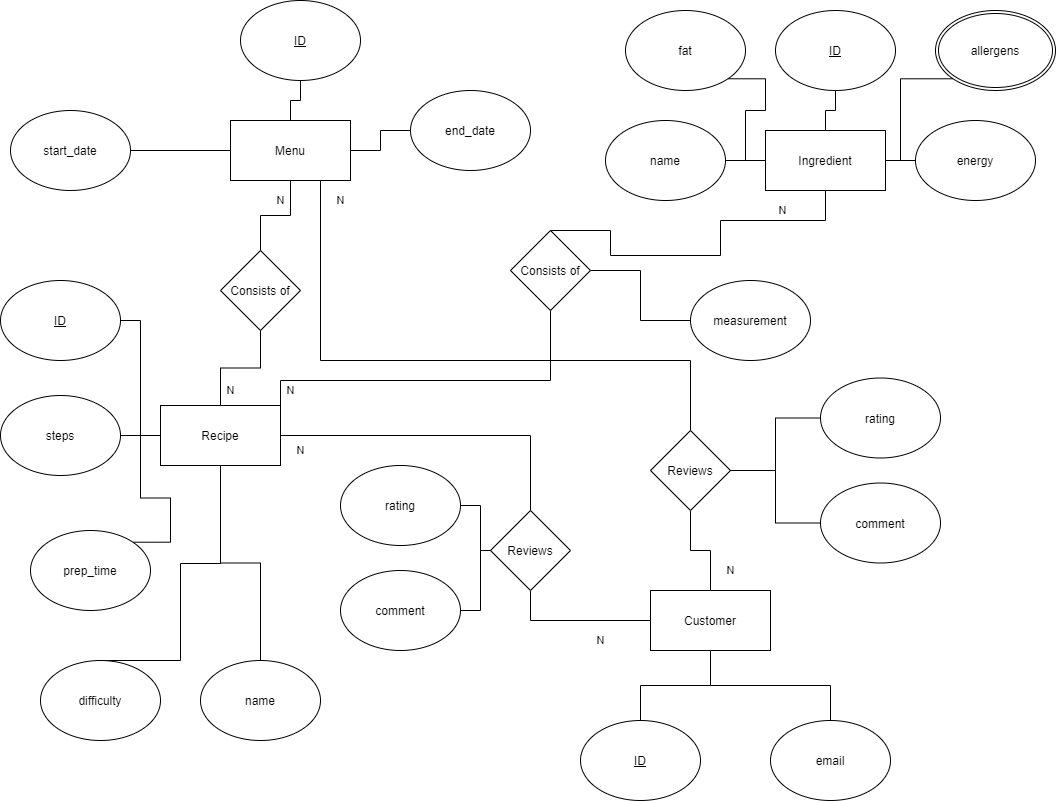

The diagram above was exported from draw.io. Its source (the exported page's mxGraphModel, read from the mxfile embedded in the PNG):
<mxGraphModel dx="1422" dy="705" grid="1" gridSize="10" guides="1" tooltips="1" connect="1" arrows="1" fold="1" page="1" pageScale="1" pageWidth="1100" pageHeight="850" background="#ffffff" math="0" shadow="0">
  <root>
    <mxCell id="0" />
    <mxCell id="1" parent="0" />
    <mxCell id="9QvOTBpycCSFDhozmW_K-45" value="Menu" style="rounded=0;whiteSpace=wrap;html=1;" parent="1" vertex="1">
      <mxGeometry x="240" y="140" width="120" height="60" as="geometry" />
    </mxCell>
    <mxCell id="9QvOTBpycCSFDhozmW_K-101" value="N" style="edgeStyle=orthogonalEdgeStyle;rounded=0;orthogonalLoop=1;jettySize=auto;html=1;exitX=1;exitY=0.5;exitDx=0;exitDy=0;entryX=0.5;entryY=0;entryDx=0;entryDy=0;endArrow=none;endFill=0;" parent="1" source="9QvOTBpycCSFDhozmW_K-46" target="9QvOTBpycCSFDhozmW_K-100" edge="1">
      <mxGeometry x="-0.8769" y="-15" relative="1" as="geometry">
        <mxPoint as="offset" />
      </mxGeometry>
    </mxCell>
    <mxCell id="9QvOTBpycCSFDhozmW_K-105" style="edgeStyle=orthogonalEdgeStyle;rounded=0;orthogonalLoop=1;jettySize=auto;html=1;exitX=0.5;exitY=1;exitDx=0;exitDy=0;entryX=0.5;entryY=0;entryDx=0;entryDy=0;endArrow=none;endFill=0;" parent="1" source="9QvOTBpycCSFDhozmW_K-46" target="9QvOTBpycCSFDhozmW_K-64" edge="1">
      <mxGeometry relative="1" as="geometry" />
    </mxCell>
    <mxCell id="9QvOTBpycCSFDhozmW_K-46" value="Recipe" style="rounded=0;whiteSpace=wrap;html=1;" parent="1" vertex="1">
      <mxGeometry x="170" y="425" width="120" height="60" as="geometry" />
    </mxCell>
    <mxCell id="9QvOTBpycCSFDhozmW_K-48" value="Ingredient" style="rounded=0;whiteSpace=wrap;html=1;" parent="1" vertex="1">
      <mxGeometry x="775" y="150" width="120" height="60" as="geometry" />
    </mxCell>
    <mxCell id="9QvOTBpycCSFDhozmW_K-50" value="Customer" style="rounded=0;whiteSpace=wrap;html=1;" parent="1" vertex="1">
      <mxGeometry x="660" y="610" width="120" height="60" as="geometry" />
    </mxCell>
    <mxCell id="9QvOTBpycCSFDhozmW_K-78" style="edgeStyle=orthogonalEdgeStyle;rounded=0;orthogonalLoop=1;jettySize=auto;html=1;exitX=0.5;exitY=1;exitDx=0;exitDy=0;entryX=0.5;entryY=0;entryDx=0;entryDy=0;endArrow=none;endFill=0;" parent="1" source="9QvOTBpycCSFDhozmW_K-51" target="9QvOTBpycCSFDhozmW_K-45" edge="1">
      <mxGeometry relative="1" as="geometry" />
    </mxCell>
    <mxCell id="9QvOTBpycCSFDhozmW_K-51" value="&lt;u&gt;ID&lt;/u&gt;" style="ellipse;whiteSpace=wrap;html=1;" parent="1" vertex="1">
      <mxGeometry x="250" y="20" width="120" height="80" as="geometry" />
    </mxCell>
    <mxCell id="9QvOTBpycCSFDhozmW_K-80" style="edgeStyle=orthogonalEdgeStyle;rounded=0;orthogonalLoop=1;jettySize=auto;html=1;exitX=1;exitY=0.5;exitDx=0;exitDy=0;entryX=0;entryY=0.5;entryDx=0;entryDy=0;endArrow=none;endFill=0;" parent="1" source="9QvOTBpycCSFDhozmW_K-53" target="9QvOTBpycCSFDhozmW_K-45" edge="1">
      <mxGeometry relative="1" as="geometry" />
    </mxCell>
    <mxCell id="9QvOTBpycCSFDhozmW_K-53" value="start_date" style="ellipse;whiteSpace=wrap;html=1;" parent="1" vertex="1">
      <mxGeometry x="20" y="130" width="120" height="80" as="geometry" />
    </mxCell>
    <mxCell id="9QvOTBpycCSFDhozmW_K-79" style="edgeStyle=orthogonalEdgeStyle;rounded=0;orthogonalLoop=1;jettySize=auto;html=1;exitX=0;exitY=0.5;exitDx=0;exitDy=0;entryX=1;entryY=0.5;entryDx=0;entryDy=0;endArrow=none;endFill=0;" parent="1" source="9QvOTBpycCSFDhozmW_K-55" target="9QvOTBpycCSFDhozmW_K-45" edge="1">
      <mxGeometry relative="1" as="geometry" />
    </mxCell>
    <mxCell id="9QvOTBpycCSFDhozmW_K-55" value="end_date" style="ellipse;whiteSpace=wrap;html=1;" parent="1" vertex="1">
      <mxGeometry x="420" y="110" width="120" height="80" as="geometry" />
    </mxCell>
    <mxCell id="9QvOTBpycCSFDhozmW_K-82" style="edgeStyle=orthogonalEdgeStyle;rounded=0;orthogonalLoop=1;jettySize=auto;html=1;exitX=1;exitY=0.5;exitDx=0;exitDy=0;entryX=0;entryY=0.5;entryDx=0;entryDy=0;endArrow=none;endFill=0;" parent="1" source="9QvOTBpycCSFDhozmW_K-56" target="9QvOTBpycCSFDhozmW_K-46" edge="1">
      <mxGeometry relative="1" as="geometry" />
    </mxCell>
    <mxCell id="9QvOTBpycCSFDhozmW_K-56" value="steps" style="ellipse;whiteSpace=wrap;html=1;" parent="1" vertex="1">
      <mxGeometry x="10" y="415" width="120" height="80" as="geometry" />
    </mxCell>
    <mxCell id="9QvOTBpycCSFDhozmW_K-73" style="edgeStyle=orthogonalEdgeStyle;rounded=0;orthogonalLoop=1;jettySize=auto;html=1;exitX=1;exitY=0.5;exitDx=0;exitDy=0;entryX=0;entryY=0.5;entryDx=0;entryDy=0;endArrow=none;endFill=0;" parent="1" source="9QvOTBpycCSFDhozmW_K-58" target="9QvOTBpycCSFDhozmW_K-48" edge="1">
      <mxGeometry relative="1" as="geometry" />
    </mxCell>
    <mxCell id="9QvOTBpycCSFDhozmW_K-58" value="name" style="ellipse;whiteSpace=wrap;html=1;" parent="1" vertex="1">
      <mxGeometry x="615" y="140" width="120" height="80" as="geometry" />
    </mxCell>
    <mxCell id="9QvOTBpycCSFDhozmW_K-108" style="edgeStyle=orthogonalEdgeStyle;rounded=0;orthogonalLoop=1;jettySize=auto;html=1;exitX=0;exitY=1;exitDx=0;exitDy=0;entryX=1;entryY=0.5;entryDx=0;entryDy=0;endArrow=none;endFill=0;" parent="1" source="9QvOTBpycCSFDhozmW_K-59" target="9QvOTBpycCSFDhozmW_K-48" edge="1">
      <mxGeometry relative="1" as="geometry">
        <Array as="points">
          <mxPoint x="910" y="98" />
          <mxPoint x="910" y="180" />
        </Array>
      </mxGeometry>
    </mxCell>
    <mxCell id="9QvOTBpycCSFDhozmW_K-59" value="allergens" style="ellipse;shape=doubleEllipse;margin=3;whiteSpace=wrap;html=1;align=center;" parent="1" vertex="1">
      <mxGeometry x="945" y="30" width="120" height="80" as="geometry" />
    </mxCell>
    <mxCell id="9QvOTBpycCSFDhozmW_K-77" style="edgeStyle=orthogonalEdgeStyle;rounded=0;orthogonalLoop=1;jettySize=auto;html=1;exitX=0;exitY=0.5;exitDx=0;exitDy=0;entryX=1;entryY=0.5;entryDx=0;entryDy=0;endArrow=none;endFill=0;" parent="1" source="9QvOTBpycCSFDhozmW_K-60" target="9QvOTBpycCSFDhozmW_K-48" edge="1">
      <mxGeometry relative="1" as="geometry" />
    </mxCell>
    <mxCell id="9QvOTBpycCSFDhozmW_K-60" value="energy" style="ellipse;whiteSpace=wrap;html=1;" parent="1" vertex="1">
      <mxGeometry x="925" y="140" width="120" height="80" as="geometry" />
    </mxCell>
    <mxCell id="9QvOTBpycCSFDhozmW_K-109" style="edgeStyle=orthogonalEdgeStyle;rounded=0;orthogonalLoop=1;jettySize=auto;html=1;exitX=1;exitY=1;exitDx=0;exitDy=0;entryX=0;entryY=0.5;entryDx=0;entryDy=0;endArrow=none;endFill=0;" parent="1" source="9QvOTBpycCSFDhozmW_K-61" target="9QvOTBpycCSFDhozmW_K-48" edge="1">
      <mxGeometry relative="1" as="geometry" />
    </mxCell>
    <mxCell id="9QvOTBpycCSFDhozmW_K-61" value="fat" style="ellipse;whiteSpace=wrap;html=1;" parent="1" vertex="1">
      <mxGeometry x="635" y="30" width="120" height="80" as="geometry" />
    </mxCell>
    <mxCell id="9QvOTBpycCSFDhozmW_K-107" style="edgeStyle=orthogonalEdgeStyle;rounded=0;orthogonalLoop=1;jettySize=auto;html=1;exitX=1;exitY=0.5;exitDx=0;exitDy=0;entryX=0;entryY=0.5;entryDx=0;entryDy=0;endArrow=none;endFill=0;" parent="1" source="9QvOTBpycCSFDhozmW_K-62" target="9QvOTBpycCSFDhozmW_K-46" edge="1">
      <mxGeometry relative="1" as="geometry" />
    </mxCell>
    <mxCell id="9QvOTBpycCSFDhozmW_K-62" value="&lt;u&gt;ID&lt;/u&gt;" style="ellipse;whiteSpace=wrap;html=1;" parent="1" vertex="1">
      <mxGeometry x="10" y="300" width="120" height="80" as="geometry" />
    </mxCell>
    <mxCell id="9QvOTBpycCSFDhozmW_K-75" style="edgeStyle=orthogonalEdgeStyle;rounded=0;orthogonalLoop=1;jettySize=auto;html=1;exitX=0.5;exitY=1;exitDx=0;exitDy=0;entryX=0.5;entryY=0;entryDx=0;entryDy=0;endArrow=none;endFill=0;" parent="1" source="9QvOTBpycCSFDhozmW_K-63" target="9QvOTBpycCSFDhozmW_K-48" edge="1">
      <mxGeometry relative="1" as="geometry" />
    </mxCell>
    <mxCell id="9QvOTBpycCSFDhozmW_K-63" value="&lt;u&gt;ID&lt;/u&gt;" style="ellipse;whiteSpace=wrap;html=1;" parent="1" vertex="1">
      <mxGeometry x="785" y="30" width="120" height="80" as="geometry" />
    </mxCell>
    <mxCell id="9QvOTBpycCSFDhozmW_K-64" value="name" style="ellipse;whiteSpace=wrap;html=1;" parent="1" vertex="1">
      <mxGeometry x="210" y="680" width="120" height="80" as="geometry" />
    </mxCell>
    <mxCell id="9QvOTBpycCSFDhozmW_K-86" style="edgeStyle=orthogonalEdgeStyle;rounded=0;orthogonalLoop=1;jettySize=auto;html=1;exitX=0.5;exitY=0;exitDx=0;exitDy=0;entryX=0.5;entryY=1;entryDx=0;entryDy=0;endArrow=none;endFill=0;" parent="1" source="9QvOTBpycCSFDhozmW_K-65" target="9QvOTBpycCSFDhozmW_K-50" edge="1">
      <mxGeometry relative="1" as="geometry" />
    </mxCell>
    <mxCell id="9QvOTBpycCSFDhozmW_K-65" value="&lt;u&gt;ID&lt;/u&gt;" style="ellipse;whiteSpace=wrap;html=1;" parent="1" vertex="1">
      <mxGeometry x="590" y="740" width="120" height="80" as="geometry" />
    </mxCell>
    <mxCell id="9QvOTBpycCSFDhozmW_K-87" style="edgeStyle=orthogonalEdgeStyle;rounded=0;orthogonalLoop=1;jettySize=auto;html=1;exitX=0.5;exitY=0;exitDx=0;exitDy=0;entryX=0.5;entryY=1;entryDx=0;entryDy=0;endArrow=none;endFill=0;" parent="1" source="9QvOTBpycCSFDhozmW_K-66" target="9QvOTBpycCSFDhozmW_K-50" edge="1">
      <mxGeometry relative="1" as="geometry" />
    </mxCell>
    <mxCell id="9QvOTBpycCSFDhozmW_K-66" value="email" style="ellipse;whiteSpace=wrap;html=1;" parent="1" vertex="1">
      <mxGeometry x="780" y="740" width="120" height="80" as="geometry" />
    </mxCell>
    <mxCell id="9QvOTBpycCSFDhozmW_K-106" style="edgeStyle=orthogonalEdgeStyle;rounded=0;orthogonalLoop=1;jettySize=auto;html=1;exitX=1;exitY=0;exitDx=0;exitDy=0;entryX=0;entryY=0.5;entryDx=0;entryDy=0;endArrow=none;endFill=0;" parent="1" source="9QvOTBpycCSFDhozmW_K-67" target="9QvOTBpycCSFDhozmW_K-46" edge="1">
      <mxGeometry relative="1" as="geometry" />
    </mxCell>
    <mxCell id="9QvOTBpycCSFDhozmW_K-67" value="prep_time" style="ellipse;whiteSpace=wrap;html=1;" parent="1" vertex="1">
      <mxGeometry x="40" y="550" width="120" height="80" as="geometry" />
    </mxCell>
    <mxCell id="9QvOTBpycCSFDhozmW_K-84" style="edgeStyle=orthogonalEdgeStyle;rounded=0;orthogonalLoop=1;jettySize=auto;html=1;exitX=0.5;exitY=0;exitDx=0;exitDy=0;entryX=0.5;entryY=1;entryDx=0;entryDy=0;endArrow=none;endFill=0;" parent="1" source="9QvOTBpycCSFDhozmW_K-68" target="9QvOTBpycCSFDhozmW_K-46" edge="1">
      <mxGeometry relative="1" as="geometry">
        <Array as="points">
          <mxPoint x="190" y="680" />
          <mxPoint x="190" y="583" />
          <mxPoint x="230" y="583" />
        </Array>
      </mxGeometry>
    </mxCell>
    <mxCell id="9QvOTBpycCSFDhozmW_K-68" value="difficulty" style="ellipse;whiteSpace=wrap;html=1;" parent="1" vertex="1">
      <mxGeometry x="50" y="680" width="120" height="80" as="geometry" />
    </mxCell>
    <mxCell id="9QvOTBpycCSFDhozmW_K-88" value="N" style="edgeStyle=orthogonalEdgeStyle;rounded=0;orthogonalLoop=1;jettySize=auto;html=1;exitX=0.5;exitY=0;exitDx=0;exitDy=0;entryX=0.5;entryY=1;entryDx=0;entryDy=0;endArrow=none;endFill=0;" parent="1" source="9QvOTBpycCSFDhozmW_K-69" target="9QvOTBpycCSFDhozmW_K-45" edge="1">
      <mxGeometry x="0.6" y="10" relative="1" as="geometry">
        <Array as="points">
          <mxPoint x="270" y="235" />
          <mxPoint x="300" y="235" />
        </Array>
        <mxPoint as="offset" />
      </mxGeometry>
    </mxCell>
    <mxCell id="9QvOTBpycCSFDhozmW_K-89" value="N" style="edgeStyle=orthogonalEdgeStyle;rounded=0;orthogonalLoop=1;jettySize=auto;html=1;exitX=0.5;exitY=1;exitDx=0;exitDy=0;entryX=0.5;entryY=0;entryDx=0;entryDy=0;endArrow=none;endFill=0;" parent="1" source="9QvOTBpycCSFDhozmW_K-69" target="9QvOTBpycCSFDhozmW_K-46" edge="1">
      <mxGeometry x="0.7391" y="10" relative="1" as="geometry">
        <mxPoint as="offset" />
      </mxGeometry>
    </mxCell>
    <mxCell id="9QvOTBpycCSFDhozmW_K-69" value="Consists of" style="rhombus;whiteSpace=wrap;html=1;" parent="1" vertex="1">
      <mxGeometry x="230" y="270" width="80" height="80" as="geometry" />
    </mxCell>
    <mxCell id="9QvOTBpycCSFDhozmW_K-91" value="N" style="edgeStyle=orthogonalEdgeStyle;rounded=0;orthogonalLoop=1;jettySize=auto;html=1;exitX=0.5;exitY=0;exitDx=0;exitDy=0;entryX=0.5;entryY=1;entryDx=0;entryDy=0;endArrow=none;endFill=0;" parent="1" source="9QvOTBpycCSFDhozmW_K-93" target="9QvOTBpycCSFDhozmW_K-48" edge="1">
      <mxGeometry x="0.6" y="10" relative="1" as="geometry">
        <mxPoint x="650" y="240" as="targetPoint" />
        <Array as="points">
          <mxPoint x="620" y="275" />
          <mxPoint x="730" y="275" />
          <mxPoint x="730" y="240" />
          <mxPoint x="835" y="240" />
        </Array>
        <mxPoint as="offset" />
      </mxGeometry>
    </mxCell>
    <mxCell id="9QvOTBpycCSFDhozmW_K-92" value="N" style="edgeStyle=orthogonalEdgeStyle;rounded=0;orthogonalLoop=1;jettySize=auto;html=1;exitX=0.5;exitY=1;exitDx=0;exitDy=0;entryX=1;entryY=0.25;entryDx=0;entryDy=0;endArrow=none;endFill=0;" parent="1" source="9QvOTBpycCSFDhozmW_K-93" target="9QvOTBpycCSFDhozmW_K-46" edge="1">
      <mxGeometry x="0.7391" y="10" relative="1" as="geometry">
        <mxPoint x="580" y="465" as="targetPoint" />
        <mxPoint as="offset" />
        <Array as="points">
          <mxPoint x="560" y="400" />
          <mxPoint x="290" y="400" />
        </Array>
      </mxGeometry>
    </mxCell>
    <mxCell id="9QvOTBpycCSFDhozmW_K-93" value="Consists of" style="rhombus;whiteSpace=wrap;html=1;" parent="1" vertex="1">
      <mxGeometry x="520" y="250" width="80" height="80" as="geometry" />
    </mxCell>
    <mxCell id="9QvOTBpycCSFDhozmW_K-98" style="edgeStyle=orthogonalEdgeStyle;rounded=0;orthogonalLoop=1;jettySize=auto;html=1;exitX=0;exitY=0.5;exitDx=0;exitDy=0;entryX=1;entryY=0.5;entryDx=0;entryDy=0;endArrow=none;endFill=0;" parent="1" source="9QvOTBpycCSFDhozmW_K-94" target="9QvOTBpycCSFDhozmW_K-93" edge="1">
      <mxGeometry relative="1" as="geometry" />
    </mxCell>
    <mxCell id="9QvOTBpycCSFDhozmW_K-94" value="measurement" style="ellipse;whiteSpace=wrap;html=1;" parent="1" vertex="1">
      <mxGeometry x="700" y="300" width="120" height="80" as="geometry" />
    </mxCell>
    <mxCell id="9QvOTBpycCSFDhozmW_K-97" value="N" style="edgeStyle=orthogonalEdgeStyle;rounded=0;orthogonalLoop=1;jettySize=auto;html=1;exitX=0.5;exitY=1;exitDx=0;exitDy=0;entryX=0.5;entryY=0;entryDx=0;entryDy=0;endArrow=none;endFill=0;" parent="1" source="9QvOTBpycCSFDhozmW_K-96" target="9QvOTBpycCSFDhozmW_K-50" edge="1">
      <mxGeometry x="0.6" y="20" relative="1" as="geometry">
        <mxPoint as="offset" />
      </mxGeometry>
    </mxCell>
    <mxCell id="9QvOTBpycCSFDhozmW_K-99" value="N" style="edgeStyle=orthogonalEdgeStyle;rounded=0;orthogonalLoop=1;jettySize=auto;html=1;exitX=0.5;exitY=0;exitDx=0;exitDy=0;entryX=0.75;entryY=1;entryDx=0;entryDy=0;endArrow=none;endFill=0;" parent="1" source="9QvOTBpycCSFDhozmW_K-96" target="9QvOTBpycCSFDhozmW_K-45" edge="1">
      <mxGeometry x="0.9355" y="-20" relative="1" as="geometry">
        <Array as="points">
          <mxPoint x="700" y="380" />
          <mxPoint x="330" y="380" />
        </Array>
        <mxPoint as="offset" />
      </mxGeometry>
    </mxCell>
    <mxCell id="9QvOTBpycCSFDhozmW_K-96" value="Reviews" style="rhombus;whiteSpace=wrap;html=1;" parent="1" vertex="1">
      <mxGeometry x="660" y="450" width="80" height="80" as="geometry" />
    </mxCell>
    <mxCell id="9QvOTBpycCSFDhozmW_K-102" value="N" style="edgeStyle=orthogonalEdgeStyle;rounded=0;orthogonalLoop=1;jettySize=auto;html=1;exitX=0.5;exitY=1;exitDx=0;exitDy=0;entryX=0;entryY=0.5;entryDx=0;entryDy=0;endArrow=none;endFill=0;" parent="1" source="9QvOTBpycCSFDhozmW_K-100" target="9QvOTBpycCSFDhozmW_K-50" edge="1">
      <mxGeometry x="0.3333" y="-20" relative="1" as="geometry">
        <mxPoint as="offset" />
      </mxGeometry>
    </mxCell>
    <mxCell id="9QvOTBpycCSFDhozmW_K-100" value="Reviews" style="rhombus;whiteSpace=wrap;html=1;" parent="1" vertex="1">
      <mxGeometry x="500" y="530" width="80" height="80" as="geometry" />
    </mxCell>
    <mxCell id="9QvOTBpycCSFDhozmW_K-110" style="edgeStyle=orthogonalEdgeStyle;rounded=0;orthogonalLoop=1;jettySize=auto;html=1;exitX=1;exitY=0.5;exitDx=0;exitDy=0;entryX=0;entryY=0.5;entryDx=0;entryDy=0;endArrow=none;endFill=0;" parent="1" source="9QvOTBpycCSFDhozmW_K-103" target="9QvOTBpycCSFDhozmW_K-100" edge="1">
      <mxGeometry relative="1" as="geometry" />
    </mxCell>
    <mxCell id="9QvOTBpycCSFDhozmW_K-103" value="rating" style="ellipse;whiteSpace=wrap;html=1;" parent="1" vertex="1">
      <mxGeometry x="350" y="485" width="120" height="80" as="geometry" />
    </mxCell>
    <mxCell id="9QvOTBpycCSFDhozmW_K-112" style="edgeStyle=orthogonalEdgeStyle;rounded=0;orthogonalLoop=1;jettySize=auto;html=1;exitX=1;exitY=0.5;exitDx=0;exitDy=0;entryX=0;entryY=0.5;entryDx=0;entryDy=0;endArrow=none;endFill=0;" parent="1" source="9QvOTBpycCSFDhozmW_K-111" target="9QvOTBpycCSFDhozmW_K-100" edge="1">
      <mxGeometry relative="1" as="geometry" />
    </mxCell>
    <mxCell id="9QvOTBpycCSFDhozmW_K-111" value="comment" style="ellipse;whiteSpace=wrap;html=1;" parent="1" vertex="1">
      <mxGeometry x="350" y="590" width="120" height="80" as="geometry" />
    </mxCell>
    <mxCell id="9QvOTBpycCSFDhozmW_K-117" style="edgeStyle=orthogonalEdgeStyle;rounded=0;orthogonalLoop=1;jettySize=auto;html=1;exitX=0;exitY=0.5;exitDx=0;exitDy=0;entryX=1;entryY=0.5;entryDx=0;entryDy=0;endArrow=none;endFill=0;" parent="1" source="9QvOTBpycCSFDhozmW_K-114" target="9QvOTBpycCSFDhozmW_K-96" edge="1">
      <mxGeometry relative="1" as="geometry" />
    </mxCell>
    <mxCell id="9QvOTBpycCSFDhozmW_K-114" value="rating" style="ellipse;whiteSpace=wrap;html=1;" parent="1" vertex="1">
      <mxGeometry x="830" y="397.5" width="120" height="80" as="geometry" />
    </mxCell>
    <mxCell id="9QvOTBpycCSFDhozmW_K-119" style="edgeStyle=orthogonalEdgeStyle;rounded=0;orthogonalLoop=1;jettySize=auto;html=1;exitX=0;exitY=0.5;exitDx=0;exitDy=0;entryX=1;entryY=0.5;entryDx=0;entryDy=0;endArrow=none;endFill=0;" parent="1" source="9QvOTBpycCSFDhozmW_K-116" target="9QvOTBpycCSFDhozmW_K-96" edge="1">
      <mxGeometry relative="1" as="geometry" />
    </mxCell>
    <mxCell id="9QvOTBpycCSFDhozmW_K-116" value="comment" style="ellipse;whiteSpace=wrap;html=1;" parent="1" vertex="1">
      <mxGeometry x="830" y="502.5" width="120" height="80" as="geometry" />
    </mxCell>
  </root>
</mxGraphModel>